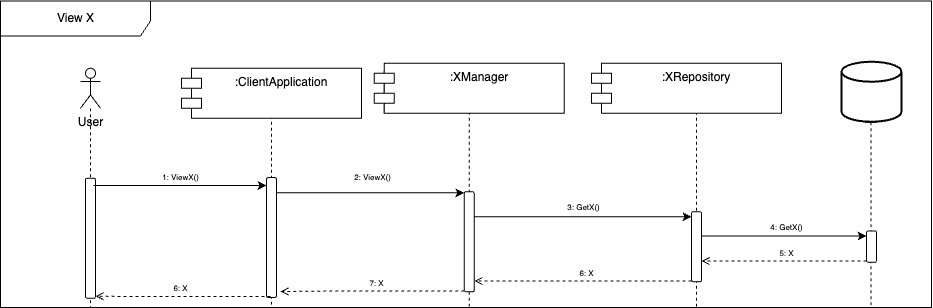

The diagram above was exported from draw.io. Its source (the exported page's mxGraphModel, read from the mxfile embedded in the PNG):
<mxGraphModel dx="3107" dy="1522" grid="1" gridSize="10" guides="1" tooltips="1" connect="1" arrows="1" fold="1" page="1" pageScale="1" pageWidth="827" pageHeight="1169" math="0" shadow="0">
  <root>
    <mxCell id="0" />
    <mxCell id="1" parent="0" />
    <mxCell id="2" value="" style="shape=umlLifeline;perimeter=lifelinePerimeter;whiteSpace=wrap;html=1;container=1;dropTarget=0;collapsible=0;recursiveResize=0;outlineConnect=0;portConstraint=eastwest;newEdgeStyle={&quot;curved&quot;:0,&quot;rounded&quot;:0};participant=umlActor;" vertex="1" parent="1">
      <mxGeometry x="4531" y="688.25" width="20" height="231.75" as="geometry" />
    </mxCell>
    <mxCell id="3" value="" style="html=1;points=[[0,0,0,0,5],[0,1,0,0,-5],[1,0,0,0,5],[1,1,0,0,-5]];perimeter=orthogonalPerimeter;outlineConnect=0;targetShapes=umlLifeline;portConstraint=eastwest;newEdgeStyle={&quot;curved&quot;:0,&quot;rounded&quot;:0};rounded=1;strokeColor=default;align=center;verticalAlign=middle;fontFamily=Helvetica;fontSize=12;fontColor=default;fillColor=default;" vertex="1" parent="2">
      <mxGeometry x="5" y="101.75" width="10" height="120" as="geometry" />
    </mxCell>
    <mxCell id="4" value=":XManager" style="shape=umlLifeline;perimeter=lifelinePerimeter;whiteSpace=wrap;html=1;container=1;dropTarget=0;collapsible=0;recursiveResize=0;outlineConnect=0;portConstraint=eastwest;newEdgeStyle={&quot;curved&quot;:0,&quot;rounded&quot;:0};" vertex="1" parent="1">
      <mxGeometry x="4653.76" y="684.25" width="170" height="235.75" as="geometry" />
    </mxCell>
    <mxCell id="5" value="" style="html=1;points=[[0,0,0,0,5],[0,1,0,0,-5],[1,0,0,0,5],[1,1,0,0,-5]];perimeter=orthogonalPerimeter;outlineConnect=0;targetShapes=umlLifeline;portConstraint=eastwest;newEdgeStyle={&quot;curved&quot;:0,&quot;rounded&quot;:0};rounded=1;strokeColor=default;align=center;verticalAlign=middle;fontFamily=Helvetica;fontSize=12;fontColor=default;fillColor=default;" vertex="1" parent="4">
      <mxGeometry x="80" y="120" width="10" height="100" as="geometry" />
    </mxCell>
    <mxCell id="6" value=":XModel" style="shape=umlLifeline;perimeter=lifelinePerimeter;whiteSpace=wrap;html=1;container=1;dropTarget=0;collapsible=0;recursiveResize=0;outlineConnect=0;portConstraint=eastwest;newEdgeStyle={&quot;curved&quot;:0,&quot;rounded&quot;:0};" vertex="1" parent="1">
      <mxGeometry x="4881" y="684.25" width="170" height="235.75" as="geometry" />
    </mxCell>
    <mxCell id="7" value="" style="html=1;points=[[0,0,0,0,5],[0,1,0,0,-5],[1,0,0,0,5],[1,1,0,0,-5]];perimeter=orthogonalPerimeter;outlineConnect=0;targetShapes=umlLifeline;portConstraint=eastwest;newEdgeStyle={&quot;curved&quot;:0,&quot;rounded&quot;:0};rounded=1;strokeColor=default;align=center;verticalAlign=middle;fontFamily=Helvetica;fontSize=12;fontColor=default;fillColor=default;" vertex="1" parent="6">
      <mxGeometry x="80" y="140" width="10" height="70" as="geometry" />
    </mxCell>
    <mxCell id="8" value="DB" style="shape=umlLifeline;perimeter=lifelinePerimeter;whiteSpace=wrap;html=1;container=1;dropTarget=0;collapsible=0;recursiveResize=0;outlineConnect=0;portConstraint=eastwest;newEdgeStyle={&quot;curved&quot;:0,&quot;rounded&quot;:0};" vertex="1" parent="1">
      <mxGeometry x="5135" y="694.75" width="11" height="225.25" as="geometry" />
    </mxCell>
    <mxCell id="9" value="" style="html=1;points=[[0,0,0,0,5],[0,1,0,0,-5],[1,0,0,0,5],[1,1,0,0,-5]];perimeter=orthogonalPerimeter;outlineConnect=0;targetShapes=umlLifeline;portConstraint=eastwest;newEdgeStyle={&quot;curved&quot;:0,&quot;rounded&quot;:0};rounded=1;strokeColor=default;align=center;verticalAlign=middle;fontFamily=Helvetica;fontSize=12;fontColor=default;fillColor=default;" vertex="1" parent="8">
      <mxGeometry x="1" y="148.75" width="10" height="31.25" as="geometry" />
    </mxCell>
    <mxCell id="10" style="edgeStyle=orthogonalEdgeStyle;rounded=0;orthogonalLoop=1;jettySize=auto;html=1;curved=0;entryX=0;entryY=0;entryDx=0;entryDy=5;entryPerimeter=0;fontFamily=Helvetica;fontSize=12;fontColor=default;" edge="1" parent="1">
      <mxGeometry relative="1" as="geometry">
        <Array as="points">
          <mxPoint x="4550" y="806" />
        </Array>
        <mxPoint x="4546" y="805.2916666666667" as="sourcePoint" />
        <mxPoint x="4733.76" y="805.25" as="targetPoint" />
      </mxGeometry>
    </mxCell>
    <mxCell id="11" value="&lt;span style=&quot;font-size: 8px;&quot;&gt;2: ViewX()&lt;/span&gt;" style="text;html=1;align=center;verticalAlign=middle;resizable=0;points=[];autosize=1;strokeColor=none;fillColor=none;fontFamily=Helvetica;" vertex="1" parent="1">
      <mxGeometry x="4611.76" y="773.5" width="60" height="30" as="geometry" />
    </mxCell>
    <mxCell id="12" style="edgeStyle=orthogonalEdgeStyle;rounded=0;orthogonalLoop=1;jettySize=auto;html=1;curved=0;entryX=0;entryY=0;entryDx=0;entryDy=5;entryPerimeter=0;fontFamily=Helvetica;fontSize=12;fontColor=default;" edge="1" source="5" target="7" parent="1">
      <mxGeometry relative="1" as="geometry">
        <Array as="points">
          <mxPoint x="4852" y="829.5" />
        </Array>
      </mxGeometry>
    </mxCell>
    <mxCell id="13" value="&lt;span style=&quot;font-size: 8px;&quot;&gt;3: GetX()&lt;/span&gt;" style="text;html=1;align=center;verticalAlign=middle;resizable=0;points=[];autosize=1;strokeColor=none;fillColor=none;fontFamily=Helvetica;" vertex="1" parent="1">
      <mxGeometry x="4823" y="803.5" width="60" height="30" as="geometry" />
    </mxCell>
    <mxCell id="14" style="edgeStyle=orthogonalEdgeStyle;rounded=0;orthogonalLoop=1;jettySize=auto;html=1;curved=0;entryX=0;entryY=0;entryDx=0;entryDy=5;entryPerimeter=0;fontFamily=Helvetica;fontSize=12;fontColor=default;" edge="1" source="7" target="9" parent="1">
      <mxGeometry relative="1" as="geometry">
        <Array as="points">
          <mxPoint x="5021" y="848.5" />
          <mxPoint x="5021" y="848.5" />
        </Array>
      </mxGeometry>
    </mxCell>
    <mxCell id="15" value="&lt;span style=&quot;font-size: 8px;&quot;&gt;4: GetX()&lt;/span&gt;" style="text;html=1;align=center;verticalAlign=middle;resizable=0;points=[];autosize=1;strokeColor=none;fillColor=none;fontFamily=Helvetica;" vertex="1" parent="1">
      <mxGeometry x="5026" y="823.5" width="60" height="30" as="geometry" />
    </mxCell>
    <mxCell id="16" style="edgeStyle=orthogonalEdgeStyle;rounded=0;orthogonalLoop=1;jettySize=auto;html=1;curved=0;fontFamily=Helvetica;fontSize=12;fontColor=default;dashed=1;endArrow=open;endFill=0;" edge="1" source="9" target="7" parent="1">
      <mxGeometry relative="1" as="geometry">
        <Array as="points">
          <mxPoint x="5031" y="873.5" />
          <mxPoint x="5031" y="873.5" />
        </Array>
      </mxGeometry>
    </mxCell>
    <mxCell id="17" style="edgeStyle=orthogonalEdgeStyle;rounded=0;orthogonalLoop=1;jettySize=auto;html=1;curved=0;fontFamily=Helvetica;fontSize=12;fontColor=default;endArrow=open;dashed=1;endFill=0;" edge="1" source="7" target="5" parent="1">
      <mxGeometry relative="1" as="geometry">
        <Array as="points">
          <mxPoint x="4811" y="893.5" />
          <mxPoint x="4811" y="893.5" />
        </Array>
      </mxGeometry>
    </mxCell>
    <mxCell id="18" style="edgeStyle=orthogonalEdgeStyle;rounded=0;orthogonalLoop=1;jettySize=auto;html=1;curved=0;fontFamily=Helvetica;fontSize=12;fontColor=default;endArrow=open;dashed=1;endFill=0;" edge="1" source="5" parent="1">
      <mxGeometry relative="1" as="geometry">
        <Array as="points">
          <mxPoint x="4601" y="903.5" />
          <mxPoint x="4601" y="903.5" />
        </Array>
        <mxPoint x="4550" y="904" as="targetPoint" />
      </mxGeometry>
    </mxCell>
    <mxCell id="19" value="" style="strokeWidth=2;html=1;shape=mxgraph.flowchart.database;whiteSpace=wrap;rounded=1;strokeColor=default;align=center;verticalAlign=middle;fontFamily=Helvetica;fontSize=12;fontColor=default;fillColor=default;" vertex="1" parent="1">
      <mxGeometry x="5111" y="674.25" width="60" height="60" as="geometry" />
    </mxCell>
    <mxCell id="20" value="&lt;span style=&quot;font-size: 8px;&quot;&gt;5: X&lt;/span&gt;" style="text;html=1;align=center;verticalAlign=middle;resizable=0;points=[];autosize=1;strokeColor=none;fillColor=none;fontFamily=Helvetica;" vertex="1" parent="1">
      <mxGeometry x="5036" y="849.5" width="40" height="30" as="geometry" />
    </mxCell>
    <mxCell id="21" value="&lt;span style=&quot;font-size: 8px;&quot;&gt;6: X&lt;/span&gt;" style="text;html=1;align=center;verticalAlign=middle;resizable=0;points=[];autosize=1;strokeColor=none;fillColor=none;fontFamily=Helvetica;" vertex="1" parent="1">
      <mxGeometry x="4836" y="869.5" width="40" height="30" as="geometry" />
    </mxCell>
    <mxCell id="22" value="&lt;span style=&quot;font-size: 8px;&quot;&gt;7: X&lt;/span&gt;" style="text;html=1;align=center;verticalAlign=middle;resizable=0;points=[];autosize=1;strokeColor=none;fillColor=none;fontFamily=Helvetica;" vertex="1" parent="1">
      <mxGeometry x="4626" y="879.5" width="40" height="30" as="geometry" />
    </mxCell>
    <mxCell id="23" value="View X" style="shape=umlFrame;whiteSpace=wrap;html=1;pointerEvents=0;rounded=1;strokeColor=default;align=center;verticalAlign=middle;fontFamily=Helvetica;fontSize=12;fontColor=default;fillColor=default;width=150;height=35;" vertex="1" parent="1">
      <mxGeometry x="4270" y="613.5" width="931" height="306.5" as="geometry" />
    </mxCell>
    <mxCell id="24" value=":XRepository" style="shape=module;align=left;spacingLeft=20;align=center;verticalAlign=top;whiteSpace=wrap;html=1;" vertex="1" parent="1">
      <mxGeometry x="4861" y="675.75" width="190" height="50" as="geometry" />
    </mxCell>
    <mxCell id="25" value=":XManager" style="shape=module;align=left;spacingLeft=20;align=center;verticalAlign=top;whiteSpace=wrap;html=1;" vertex="1" parent="1">
      <mxGeometry x="4643.76" y="675.75" width="190" height="50" as="geometry" />
    </mxCell>
    <mxCell id="26" value=":ClientApplication" style="shape=module;align=left;spacingLeft=20;align=center;verticalAlign=top;whiteSpace=wrap;html=1;" vertex="1" parent="1">
      <mxGeometry x="4451" y="680.75" width="180" height="50" as="geometry" />
    </mxCell>
    <mxCell id="27" value="" style="shape=umlLifeline;perimeter=lifelinePerimeter;whiteSpace=wrap;html=1;container=1;dropTarget=0;collapsible=0;recursiveResize=0;outlineConnect=0;portConstraint=eastwest;newEdgeStyle={&quot;curved&quot;:0,&quot;rounded&quot;:0};participant=umlActor;" vertex="1" parent="1">
      <mxGeometry x="4350" y="680.75" width="20" height="239.25" as="geometry" />
    </mxCell>
    <mxCell id="28" value="" style="html=1;points=[[0,0,0,0,5],[0,1,0,0,-5],[1,0,0,0,5],[1,1,0,0,-5]];perimeter=orthogonalPerimeter;outlineConnect=0;targetShapes=umlLifeline;portConstraint=eastwest;newEdgeStyle={&quot;curved&quot;:0,&quot;rounded&quot;:0};rounded=1;strokeColor=default;align=center;verticalAlign=middle;fontFamily=Helvetica;fontSize=12;fontColor=default;fillColor=default;" vertex="1" parent="27">
      <mxGeometry x="5" y="110" width="10" height="120" as="geometry" />
    </mxCell>
    <mxCell id="29" style="edgeStyle=orthogonalEdgeStyle;rounded=0;orthogonalLoop=1;jettySize=auto;html=1;curved=0;entryX=0;entryY=0;entryDx=0;entryDy=5;entryPerimeter=0;fontFamily=Helvetica;fontSize=12;fontColor=default;" edge="1" parent="1">
      <mxGeometry relative="1" as="geometry">
        <Array as="points">
          <mxPoint x="4424" y="798.5" />
        </Array>
        <mxPoint x="4363" y="798" as="sourcePoint" />
        <mxPoint x="4536" y="798" as="targetPoint" />
      </mxGeometry>
    </mxCell>
    <mxCell id="30" style="edgeStyle=orthogonalEdgeStyle;rounded=0;orthogonalLoop=1;jettySize=auto;html=1;curved=0;fontFamily=Helvetica;fontSize=12;fontColor=default;endArrow=open;dashed=1;endFill=0;" edge="1" parent="1">
      <mxGeometry relative="1" as="geometry">
        <Array as="points">
          <mxPoint x="4416" y="908.23" />
          <mxPoint x="4416" y="908.23" />
        </Array>
        <mxPoint x="4540" y="909" as="sourcePoint" />
        <mxPoint x="4365" y="908.73" as="targetPoint" />
      </mxGeometry>
    </mxCell>
    <mxCell id="31" value="&lt;span style=&quot;font-size: 8px;&quot;&gt;6: X&lt;/span&gt;" style="text;html=1;align=center;verticalAlign=middle;resizable=0;points=[];autosize=1;strokeColor=none;fillColor=none;fontFamily=Helvetica;" vertex="1" parent="1">
      <mxGeometry x="4430" y="884.5" width="40" height="30" as="geometry" />
    </mxCell>
    <mxCell id="32" value="&lt;span style=&quot;font-size: 8px;&quot;&gt;1: ViewX()&lt;/span&gt;" style="text;html=1;align=center;verticalAlign=middle;resizable=0;points=[];autosize=1;strokeColor=none;fillColor=none;fontFamily=Helvetica;" vertex="1" parent="1">
      <mxGeometry x="4420" y="773.5" width="60" height="30" as="geometry" />
    </mxCell>
    <mxCell id="33" value="User" style="text;html=1;align=center;verticalAlign=middle;resizable=0;points=[];autosize=1;strokeColor=none;fillColor=none;" vertex="1" parent="1">
      <mxGeometry x="4335" y="720" width="50" height="30" as="geometry" />
    </mxCell>
  </root>
</mxGraphModel>